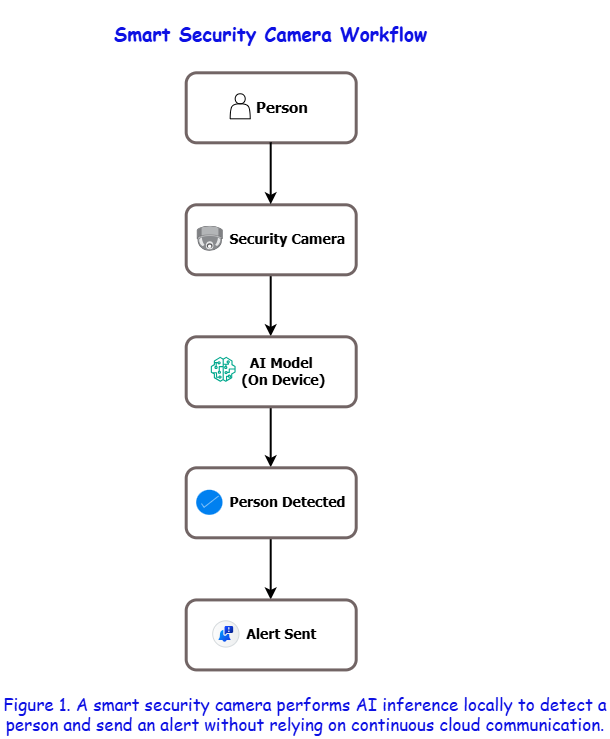

The diagram above was exported from draw.io. Its source (the exported page's mxGraphModel, read from the mxfile embedded in the PNG):
<mxGraphModel dx="1136" dy="679" grid="1" gridSize="10" guides="1" tooltips="1" connect="1" arrows="1" fold="1" page="1" pageScale="1" pageWidth="1169" pageHeight="827" math="0" shadow="0">
  <root>
    <mxCell id="0" />
    <mxCell id="1" parent="0" />
    <mxCell id="FTtUiB12HYq6dz5LF2Ic-1" parent="1" style="rounded=1;whiteSpace=wrap;html=1;fillColor=light-dark(#FFFFFF,#FFFFFF);labelBorderColor=none;gradientColor=none;strokeColor=light-dark(#726565, #001933);strokeWidth=3;fontFamily=Tahoma;fontSize=14;fontStyle=1;align=center;" value="&lt;span style=&quot;color: light-dark(rgb(0, 0, 0), rgb(0, 0, 0));&quot;&gt;&lt;font style=&quot;font-size: 15px;&quot;&gt;&amp;nbsp; &amp;nbsp; &amp;nbsp;Person&lt;/font&gt;&lt;/span&gt;" vertex="1">
      <mxGeometry height="70" width="170" x="415" y="80" as="geometry" />
    </mxCell>
    <mxCell id="FTtUiB12HYq6dz5LF2Ic-8" edge="1" parent="1" source="FTtUiB12HYq6dz5LF2Ic-2" style="edgeStyle=orthogonalEdgeStyle;rounded=0;orthogonalLoop=1;jettySize=auto;html=1;strokeColor=light-dark(#000000,#66FFFF);strokeWidth=2;align=center;verticalAlign=middle;fontFamily=Helvetica;fontSize=11;fontColor=light-dark(default, #00ffe1);labelBackgroundColor=default;endArrow=classic;startSize=6;endSize=6;" target="FTtUiB12HYq6dz5LF2Ic-3" value="">
      <mxGeometry relative="1" as="geometry" />
    </mxCell>
    <mxCell id="FTtUiB12HYq6dz5LF2Ic-2" parent="1" style="rounded=1;whiteSpace=wrap;html=1;fontFamily=Tahoma;fontSize=14;fontColor=default;fontStyle=1;align=center;verticalAlign=middle;labelBorderColor=none;strokeColor=light-dark(#726565, #001933);strokeWidth=3;fillColor=light-dark(#FFFFFF,#FFFFFF);gradientColor=none;" value="&amp;nbsp; &amp;nbsp; &amp;nbsp; &amp;nbsp; Security Camera" vertex="1">
      <mxGeometry height="70" width="170" x="415" y="212" as="geometry" />
    </mxCell>
    <mxCell id="FTtUiB12HYq6dz5LF2Ic-9" edge="1" parent="1" source="FTtUiB12HYq6dz5LF2Ic-3" style="edgeStyle=orthogonalEdgeStyle;rounded=0;orthogonalLoop=1;jettySize=auto;html=1;strokeColor=light-dark(#000000,#66FFFF);strokeWidth=2;align=center;verticalAlign=middle;fontFamily=Helvetica;fontSize=11;fontColor=light-dark(default, #00ffe1);labelBackgroundColor=default;endArrow=classic;" target="FTtUiB12HYq6dz5LF2Ic-4" value="">
      <mxGeometry relative="1" as="geometry" />
    </mxCell>
    <mxCell id="FTtUiB12HYq6dz5LF2Ic-3" parent="1" style="rounded=1;whiteSpace=wrap;html=1;fontFamily=Tahoma;fontSize=14;fontColor=default;fontStyle=1;align=center;verticalAlign=middle;labelBorderColor=none;strokeColor=light-dark(#726565, #001933);strokeWidth=3;fillColor=light-dark(#FFFFFF,#FFFFFF);gradientColor=none;" value="&lt;div&gt;&amp;nbsp; &amp;nbsp; &amp;nbsp; AI Model&amp;nbsp;&lt;/div&gt;&lt;div&gt;&lt;span style=&quot;background-color: transparent;&quot;&gt;&amp;nbsp; &amp;nbsp; &amp;nbsp; (On Device)&lt;/span&gt;&lt;/div&gt;" vertex="1">
      <mxGeometry height="70" width="170" x="415" y="344" as="geometry" />
    </mxCell>
    <mxCell id="FTtUiB12HYq6dz5LF2Ic-10" edge="1" parent="1" source="FTtUiB12HYq6dz5LF2Ic-4" style="edgeStyle=orthogonalEdgeStyle;rounded=0;orthogonalLoop=1;jettySize=auto;html=1;strokeColor=light-dark(#000000,#66FFFF);strokeWidth=2;align=center;verticalAlign=middle;fontFamily=Helvetica;fontSize=11;fontColor=light-dark(default, #00ffe1);labelBackgroundColor=default;endArrow=classic;" target="FTtUiB12HYq6dz5LF2Ic-5" value="">
      <mxGeometry relative="1" as="geometry" />
    </mxCell>
    <mxCell id="FTtUiB12HYq6dz5LF2Ic-4" parent="1" style="rounded=1;whiteSpace=wrap;html=1;fontFamily=Tahoma;fontSize=14;fontColor=default;fontStyle=1;align=center;verticalAlign=middle;labelBorderColor=none;strokeColor=light-dark(#726565, #001933);strokeWidth=3;fillColor=light-dark(#FFFFFF,#FFFFFF);gradientColor=none;" value="&lt;div&gt;&lt;span style=&quot;background-color: transparent;&quot;&gt;&amp;nbsp; &amp;nbsp; &amp;nbsp; &amp;nbsp; Person Detected&lt;/span&gt;&lt;/div&gt;" vertex="1">
      <mxGeometry height="70" width="170" x="415" y="475" as="geometry" />
    </mxCell>
    <mxCell id="FTtUiB12HYq6dz5LF2Ic-5" parent="1" style="rounded=1;whiteSpace=wrap;html=1;fontFamily=Tahoma;fontSize=14;fontColor=default;fontStyle=1;align=center;verticalAlign=middle;labelBorderColor=none;strokeColor=light-dark(#726565, #001933);strokeWidth=3;fillColor=light-dark(#FFFFFF,#FFFFFF);gradientColor=none;" value="&amp;nbsp; &amp;nbsp; &amp;nbsp;Alert Sent" vertex="1">
      <mxGeometry height="70" width="170" x="415" y="607.13" as="geometry" />
    </mxCell>
    <mxCell id="FTtUiB12HYq6dz5LF2Ic-6" edge="1" parent="1" source="FTtUiB12HYq6dz5LF2Ic-1" style="endArrow=classic;html=1;rounded=0;strokeColor=light-dark(#000000,#66FFFF);strokeWidth=2;exitX=0.5;exitY=1;exitDx=0;exitDy=0;entryX=0.5;entryY=0;entryDx=0;entryDy=0;fontColor=light-dark(default, #00ffe1);startSize=6;endSize=6;" target="FTtUiB12HYq6dz5LF2Ic-2" value="">
      <mxGeometry height="50" relative="1" width="50" as="geometry">
        <mxPoint x="270" y="300" as="sourcePoint" />
        <mxPoint x="260" y="270" as="targetPoint" />
      </mxGeometry>
    </mxCell>
    <mxCell id="FTtUiB12HYq6dz5LF2Ic-7" parent="1" style="text;html=1;whiteSpace=wrap;strokeColor=none;fillColor=none;align=center;verticalAlign=middle;rounded=0;strokeWidth=1;fontSize=19;fontStyle=1;fontColor=light-dark(#0D10E3,#007FFF);fontFamily=Comic Sans MS;perimeterSpacing=0;" value="Smart Security Camera Workflow" vertex="1">
      <mxGeometry height="70" width="315" x="342.5" y="7" as="geometry" />
    </mxCell>
    <mxCell id="FTtUiB12HYq6dz5LF2Ic-11" parent="1" style="text;whiteSpace=wrap;fontFamily=Comic Sans MS;fontColor=light-dark(#0D10E3,#000FFF);align=center;fontSize=17;fontStyle=0" value="Figure 1. A smart security camera performs AI inference locally to detect a person and send an alert without relying on continuous cloud communication." vertex="1">
      <mxGeometry height="50" width="610" x="229" y="695" as="geometry" />
    </mxCell>
    <mxCell id="FTtUiB12HYq6dz5LF2Ic-15" parent="1" style="shape=actor;whiteSpace=wrap;html=1;" value="" vertex="1">
      <mxGeometry height="25" width="20" x="459" y="101" as="geometry" />
    </mxCell>
    <mxCell id="FTtUiB12HYq6dz5LF2Ic-16" parent="1" style="image;points=[];aspect=fixed;html=1;align=center;shadow=0;dashed=0;image=img/lib/allied_telesis/security/Surveillance_Camera_Ceiling.svg;" value="" vertex="1">
      <mxGeometry height="25" width="26.27" x="425.87" y="233.5" as="geometry" />
    </mxCell>
    <mxCell id="FTtUiB12HYq6dz5LF2Ic-17" parent="1" style="sketch=0;outlineConnect=0;fontColor=#232F3E;gradientColor=none;fillColor=#01A88D;strokeColor=none;dashed=0;verticalLabelPosition=bottom;verticalAlign=top;align=center;html=1;fontSize=12;fontStyle=0;aspect=fixed;pointerEvents=1;shape=mxgraph.aws4.sagemaker_model;" value="" vertex="1">
      <mxGeometry height="25" width="25" x="440" y="364.5" as="geometry" />
    </mxCell>
    <mxCell id="FTtUiB12HYq6dz5LF2Ic-18" parent="1" style="html=1;verticalLabelPosition=bottom;labelBackgroundColor=#ffffff;verticalAlign=top;shadow=0;dashed=0;strokeWidth=2;shape=mxgraph.ios7.misc.select;fillColor=#0080f0;strokeColor=#ffffff;sketch=0;" value="" vertex="1">
      <mxGeometry height="25" width="26.27" x="425.5" y="497.5" as="geometry" />
    </mxCell>
    <mxCell id="FTtUiB12HYq6dz5LF2Ic-20" parent="1" style="shape=mxgraph.sap.icon;labelPosition=center;verticalLabelPosition=bottom;align=center;verticalAlign=top;strokeWidth=1;strokeColor=#D5DADD;fillColor=#EDEFF0;gradientColor=#FCFCFC;gradientDirection=west;aspect=fixed;SAPIcon=SAP_Alert_Notification_service_for_SAP_BTP" value="" vertex="1">
      <mxGeometry height="26.27" width="26.27" x="441.5" y="628" as="geometry" />
    </mxCell>
  </root>
</mxGraphModel>